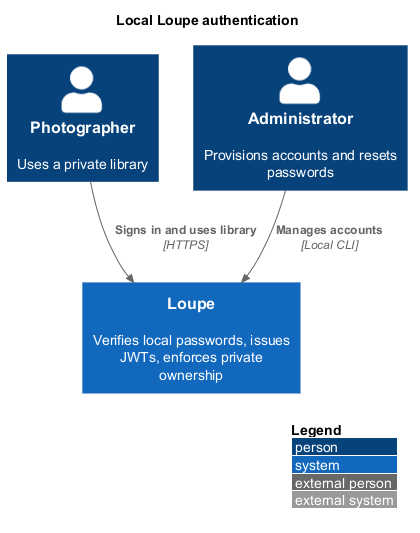

The diagram above was rendered by PlantUML. Its source (embedded in the PNG):
@startuml
!include <C4/C4_Context>
LAYOUT_WITH_LEGEND()
title Local Loupe authentication
Person(owner, "Photographer", "Uses a private library")
Person(admin, "Administrator", "Provisions accounts and resets passwords")
System(loupe, "Loupe", "Verifies local passwords, issues JWTs, enforces private ownership")
Rel(owner, loupe, "Signs in and uses library", "HTTPS")
Rel(admin, loupe, "Manages accounts", "Local CLI")
@enduml